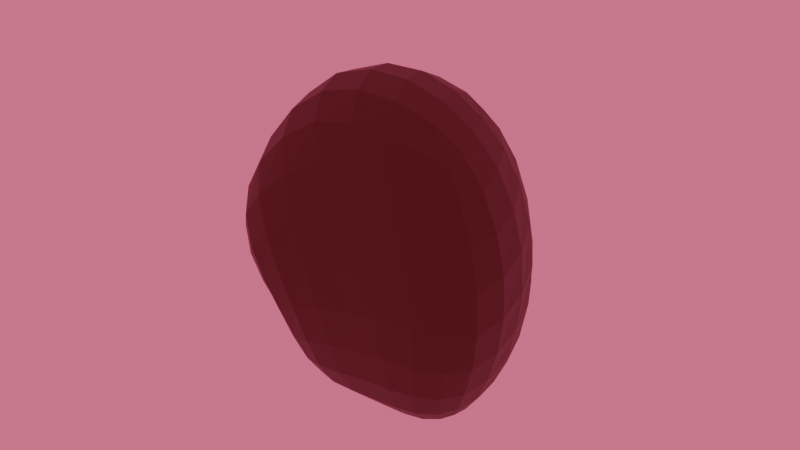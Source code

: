 # Source: BackgroundRock3.blend  (saved by Blender 4.3.32; exported with 4.5.12 LTS)
import bpy
from mathutils import Matrix  # noqa: F401  (used for matrix-valued properties, if any)

bpy.ops.wm.read_factory_settings(use_empty=True)
scene = bpy.context.scene
scene.name = 'Scene'

# ---- collections
col_collection = bpy.data.collections.new('Collection'); scene.collection.children.link(col_collection)

# ---- materials (node trees are filled in below, after node groups)
mat_material_001 = bpy.data.materials.new('Material.001')

# ---- material node trees
mat_material_001.use_nodes = True; mat_material_001.node_tree.nodes.clear()
_N = mat_material_001.node_tree.nodes; _L = mat_material_001.node_tree.links
n0 = _N.new('ShaderNodeBsdfPrincipled'); n0.name = 'Principled BSDF'; n0.location = (10, 300)
n0.inputs[0].default_value = (0.08439, 0.03541, 0.01211, 1.0)
n1 = _N.new('ShaderNodeOutputMaterial'); n1.name = 'Material Output'; n1.location = (300, 300)
_L.new(n0.outputs[0], n1.inputs[0])
n1.is_active_output = True

# ---- world
world_world = bpy.data.worlds.new('World'); scene.world = world_world
world_world.use_nodes = True; world_world.node_tree.nodes.clear()
_N = world_world.node_tree.nodes; _L = world_world.node_tree.links
n0 = _N.new('ShaderNodeOutputWorld'); n0.name = 'World Output'; n0.location = (300, 300)
n1 = _N.new('ShaderNodeBackground'); n1.name = 'Background'; n1.location = (10, 300)
n1.inputs[0].default_value = (0.08172, 0.01348, 0.0274, 1.0)
n1.inputs[1].default_value = 9.9
_L.new(n1.outputs[0], n0.inputs[0])
n0.is_active_output = True
world_world.color = (0.05088, 0.05088, 0.05088)
world_world.sun_shadow_jitter_overblur = 0.0

# ---- meshes
me_cube_001 = bpy.data.meshes.new('Cube.001')
me_cube_001.from_pydata([(-0.1142, -2.482, -3.725), (-1.315, -1.315, 1.315), (-2.595, 2.06, -3.394), (-1.315, 1.315, 1.315), (3.449, -1.852, -1.08), (1.315, -1.315, 1.315), (2.793, 2.578, -1.25), (1.315, 1.315, 1.315), (1.718, 0.7077, -4.374), (-0.351, 1.315, 1.315), (1.938, -0.7793, -4.317), (-0.351, -1.315, 1.315), (-1.595, -1.931, -1.298), (-3.03, 1.853, -0.958), (1.586, 2.046, -0.1456), (2.117, -1.615, 0.000244), (0.085, -1.917, -1.258), (-0.4389, 1.837, -1.026)], [], [(12, 1, 3, 13), (17, 9, 7, 14), (14, 7, 5, 15), (16, 11, 1, 12), (8, 6, 4, 10), (9, 3, 1, 11), (7, 9, 11, 5), (2, 8, 10, 0), (15, 5, 11, 16), (13, 3, 9, 17), (2, 13, 17, 8), (4, 15, 16, 10), (10, 16, 12, 0), (6, 14, 15, 4), (8, 17, 14, 6), (0, 12, 13, 2)])
_uv = me_cube_001.uv_layers.new(name='UVMap')
_uv.uv.foreach_set('vector', [0.4798, 0.0, 0.625, 0.0, 0.625, 0.25, 0.4798, 0.25, 0.4798, 0.3416, 0.625, 0.3416, 0.625, 0.5, 0.4798, 0.5, 0.4798, 0.5, 0.625, 0.5, 0.625, 0.75, 0.4798, 0.75, 0.4798, 0.9084, 0.625, 0.9084, 0.625, 1.0, 0.4798, 1.0, 0.2166, 0.5, 0.375, 0.5, 0.375, 0.75, 0.2166, 0.75, 0.7834, 0.5, 0.875, 0.5, 0.875, 0.75, 0.7834, 0.75, 0.625, 0.5, 0.7834, 0.5, 0.7834, 0.75, 0.625, 0.75, 0.125, 0.5, 0.2166, 0.5, 0.2166, 0.75, 0.125, 0.75, 0.4798, 0.75, 0.625, 0.75, 0.625, 0.9084, 0.4798, 0.9084, 0.4798, 0.25, 0.625, 0.25, 0.625, 0.3416, 0.4798, 0.3416, 0.375, 0.25, 0.4798, 0.25, 0.4798, 0.3416, 0.375, 0.3416, 0.375, 0.75, 0.4798, 0.75, 0.4798, 0.9084, 0.375, 0.9084, 0.375, 0.9084, 0.4798, 0.9084, 0.4798, 1.0, 0.375, 1.0, 0.375, 0.5, 0.4798, 0.5, 0.4798, 0.75, 0.375, 0.75, 0.375, 0.3416, 0.4798, 0.3416, 0.4798, 0.5, 0.375, 0.5, 0.375, 0.0, 0.4798, 0.0, 0.4798, 0.25, 0.375, 0.25])
me_cube_001.materials.append(mat_material_001)
me_cube_001.update()

# ---- objects
ob_cube = bpy.data.objects.new('Cube', me_cube_001)

# ---- transforms, parenting, visibility, modifiers, constraints
ob_cube.location = (0.0, 0.0, 0.0)
ob_cube.scale = (-2.801, -2.801, -2.801)
_m = ob_cube.modifiers.new('Subdivision', 'SUBSURF')

# ---- collection membership
col_collection.objects.link(ob_cube)

# ---- scene / render settings (as saved in the file)
scene.frame_start = 1; scene.frame_end = 250; scene.frame_set(1)
scene.render.engine = 'BLENDER_EEVEE_NEXT'
bpy.context.view_layer.update()

# ---- added for rendering (the .blend has no active camera): camera
cam_auto = bpy.data.cameras.new('AutoCamera')
cam_auto.lens = 50.0
cam_auto.sensor_width = 36.0
cam_auto.clip_end = 1000.0
ob_auto_camera = bpy.data.objects.new('AutoCamera', cam_auto)
scene.collection.objects.link(ob_auto_camera)
ob_auto_camera.location = (25.3206, -31.2236, 25.0095)
ob_auto_camera.rotation_euler = (1.09748, -7.21219e-08, 0.694738)
scene.camera = ob_auto_camera
bpy.context.view_layer.update()
